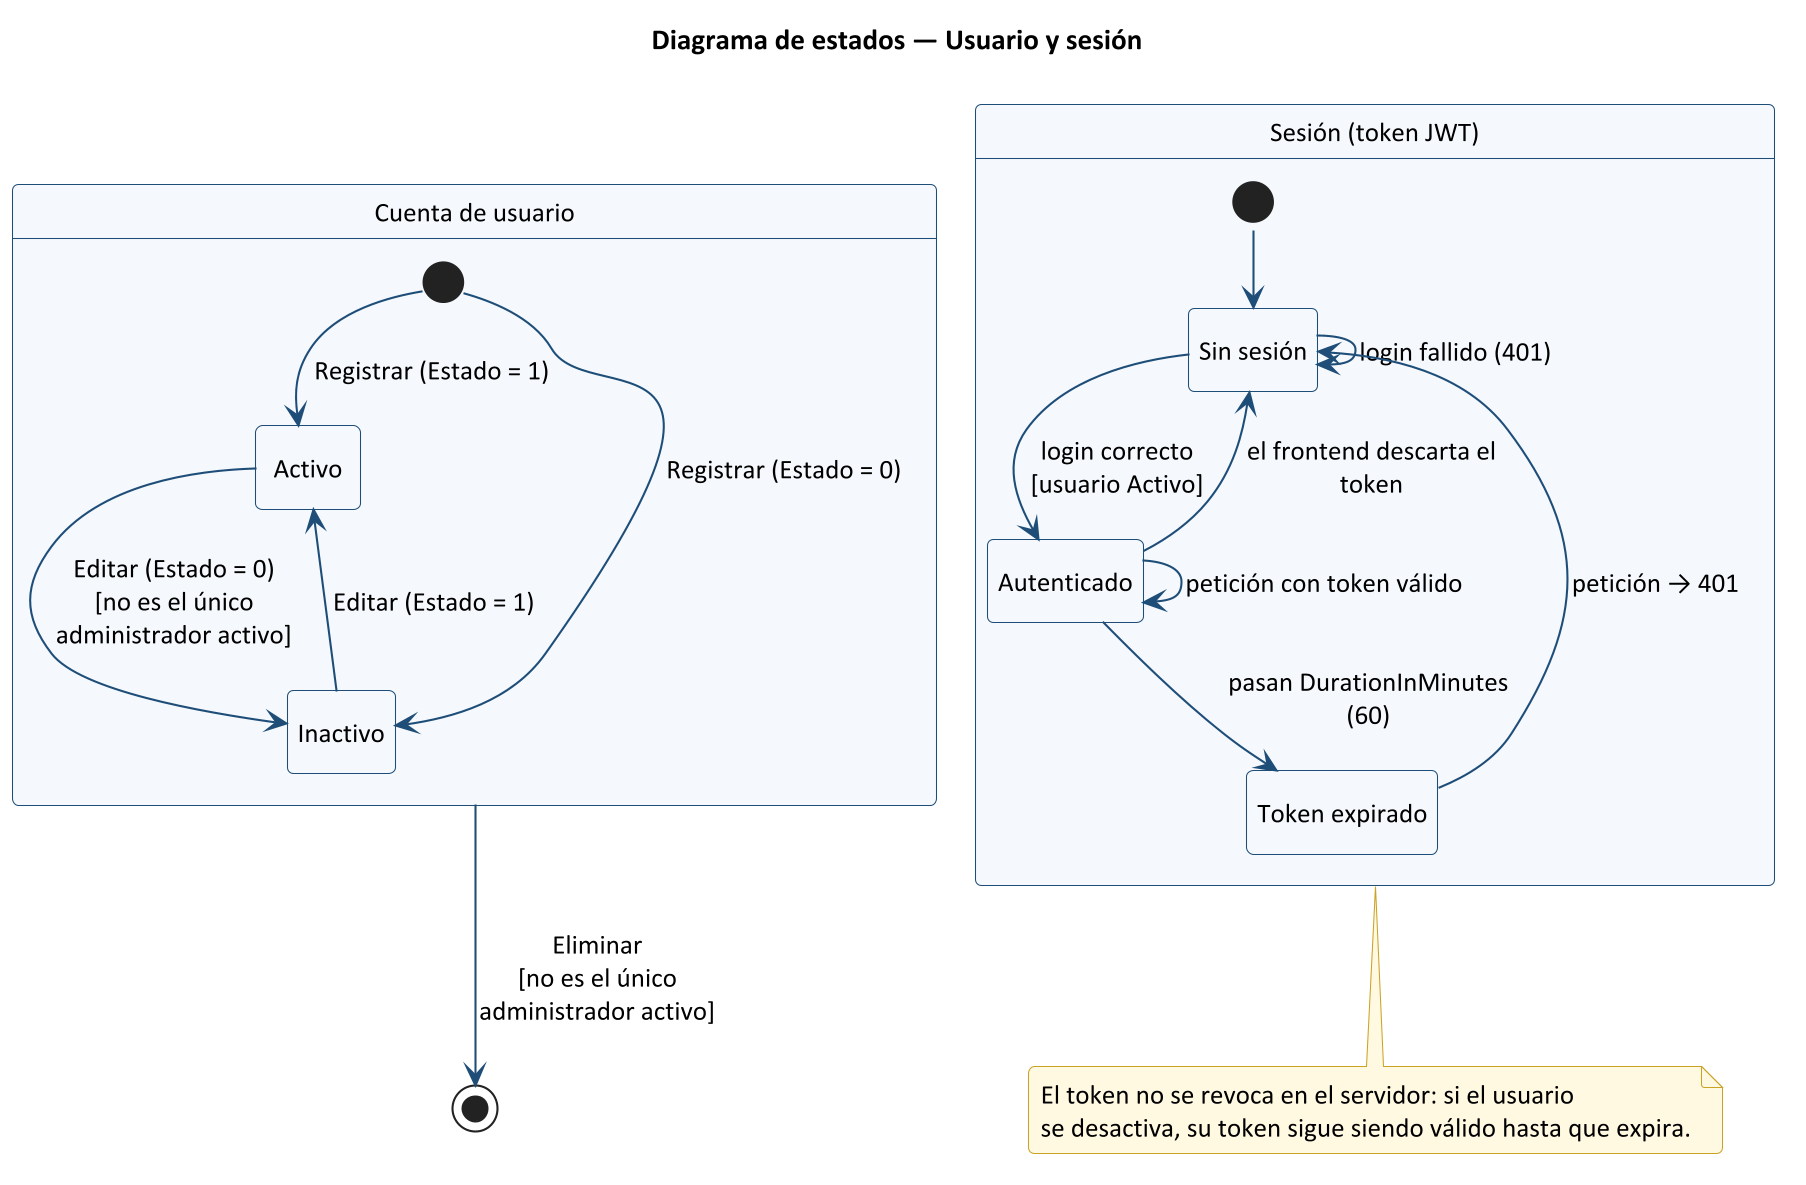

The diagram above was rendered by PlantUML. Its source (embedded in the PNG):
@startuml estado_usuario_sesion
skinparamlocked dpi 200
!include _estilo.iuml
!pragma layout smetana
title Diagrama de estados — Usuario y sesión
hide empty description

state "Cuenta de usuario" as Cuenta {
  state "Activo" as Activo
  state "Inactivo" as InactivoU
  [*] --> Activo : Registrar (Estado = 1)
  [*] --> InactivoU : Registrar (Estado = 0)
  Activo --> InactivoU : Editar (Estado = 0)\n[no es el único administrador activo]
  InactivoU --> Activo : Editar (Estado = 1)
}

state "Sesión (token JWT)" as Sesion {
  state "Sin sesión" as SinSesion
  state "Autenticado" as Autenticado
  state "Token expirado" as Expirado
  [*] --> SinSesion
  SinSesion --> Autenticado : login correcto\n[usuario Activo]
  SinSesion --> SinSesion : login fallido (401)
  Autenticado --> Autenticado : petición con token válido
  Autenticado --> Expirado : pasan DurationInMinutes (60)
  Expirado --> SinSesion : petición → 401
  Autenticado --> SinSesion : el frontend descarta el token
}

Cuenta --> [*] : Eliminar\n[no es el único administrador activo]
note bottom of Sesion
  El token no se revoca en el servidor: si el usuario
  se desactiva, su token sigue siendo válido hasta que expira.
end note
@enduml